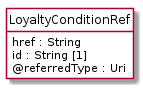

The diagram above was rendered by PlantUML. Its source (embedded in the PNG):
@startuml
hide circle
hide methods
hide stereotype
show <<Enumeration>> stereotype
skinparam class {
   BackgroundColor<<Enumeration>> #E6F5F7
   BackgroundColor<<Ref>> #FFFFE0
   BackgroundColor<<Pivot>> #FFFFFFF
   BackgroundColor<<SimpleType>> #E2F0DA
   BackgroundColor #FCF2E3
}

class LoyaltyConditionRef <<Pivot>> {
    href : String
    id : String [1]
    @referredType : Uri
}


@enduml